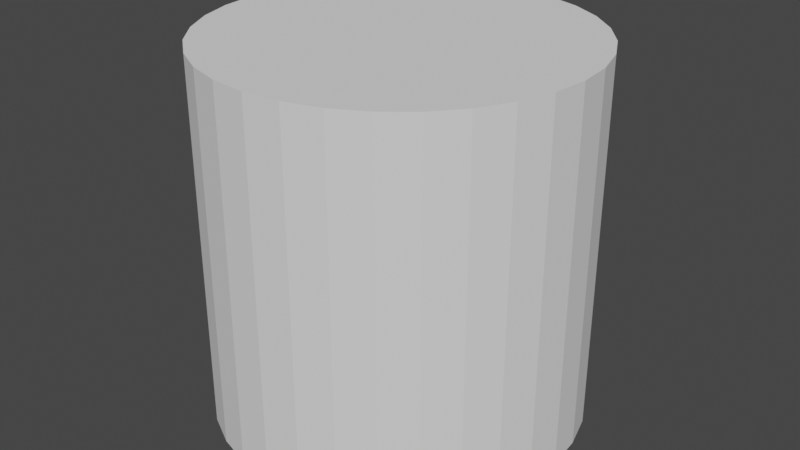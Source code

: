 # Source: Cylinder.blend  (saved by Blender 2.92.15; exported with 4.5.12 LTS)
import bpy
from mathutils import Matrix  # noqa: F401  (used for matrix-valued properties, if any)

bpy.ops.wm.read_factory_settings(use_empty=True)
scene = bpy.context.scene
scene.name = 'Scene'

# ---- collections
col_collection = bpy.data.collections.new('Collection'); scene.collection.children.link(col_collection)

# ---- world
world_world = bpy.data.worlds.new('World'); scene.world = world_world
world_world.use_nodes = True; world_world.node_tree.nodes.clear()
_N = world_world.node_tree.nodes; _L = world_world.node_tree.links
n0 = _N.new('ShaderNodeOutputWorld'); n0.name = 'World Output'; n0.location = (300, 300)
n1 = _N.new('ShaderNodeBackground'); n1.name = 'Background'; n1.location = (10, 300)
n1.inputs[0].default_value = (0.05088, 0.05088, 0.05088, 1.0)
_L.new(n1.outputs[0], n0.inputs[0])
n0.is_active_output = True
world_world.color = (0.05088, 0.05088, 0.05088)
world_world.use_sun_shadow = False
world_world.sun_shadow_jitter_overblur = 0.0

# ---- meshes
me_cylinder = bpy.data.meshes.new('Cylinder')
me_cylinder.from_pydata([(0.0, 1.0, -1.0), (0.0, 1.0, 1.0), (0.1951, 0.9808, -1.0), (0.1951, 0.9808, 1.0), (0.3827, 0.9239, -1.0), (0.3827, 0.9239, 1.0), (0.5556, 0.8315, -1.0), (0.5556, 0.8315, 1.0), (0.7071, 0.7071, -1.0), (0.7071, 0.7071, 1.0), (0.8315, 0.5556, -1.0), (0.8315, 0.5556, 1.0), (0.9239, 0.3827, -1.0), (0.9239, 0.3827, 1.0), (0.9808, 0.1951, -1.0), (0.9808, 0.1951, 1.0), (1.0, 7.55e-08, -1.0), (1.0, 7.55e-08, 1.0), (0.9808, -0.1951, -1.0), (0.9808, -0.1951, 1.0), (0.9239, -0.3827, -1.0), (0.9239, -0.3827, 1.0), (0.8315, -0.5556, -1.0), (0.8315, -0.5556, 1.0), (0.7071, -0.7071, -1.0), (0.7071, -0.7071, 1.0), (0.5556, -0.8315, -1.0), (0.5556, -0.8315, 1.0), (0.3827, -0.9239, -1.0), (0.3827, -0.9239, 1.0), (0.1951, -0.9808, -1.0), (0.1951, -0.9808, 1.0), (-3.258e-07, -1.0, -1.0), (-3.258e-07, -1.0, 1.0), (-0.1951, -0.9808, -1.0), (-0.1951, -0.9808, 1.0), (-0.3827, -0.9239, -1.0), (-0.3827, -0.9239, 1.0), (-0.5556, -0.8315, -1.0), (-0.5556, -0.8315, 1.0), (-0.7071, -0.7071, -1.0), (-0.7071, -0.7071, 1.0), (-0.8315, -0.5556, -1.0), (-0.8315, -0.5556, 1.0), (-0.9239, -0.3827, -1.0), (-0.9239, -0.3827, 1.0), (-0.9808, -0.1951, -1.0), (-0.9808, -0.1951, 1.0), (-1.0, 9.656e-07, -1.0), (-1.0, 9.656e-07, 1.0), (-0.9808, 0.1951, -1.0), (-0.9808, 0.1951, 1.0), (-0.9239, 0.3827, -1.0), (-0.9239, 0.3827, 1.0), (-0.8315, 0.5556, -1.0), (-0.8315, 0.5556, 1.0), (-0.7071, 0.7071, -1.0), (-0.7071, 0.7071, 1.0), (-0.5556, 0.8315, -1.0), (-0.5556, 0.8315, 1.0), (-0.3827, 0.9239, -1.0), (-0.3827, 0.9239, 1.0), (-0.1951, 0.9808, -1.0), (-0.1951, 0.9808, 1.0)], [], [(0, 1, 3, 2), (2, 3, 5, 4), (4, 5, 7, 6), (6, 7, 9, 8), (8, 9, 11, 10), (10, 11, 13, 12), (12, 13, 15, 14), (14, 15, 17, 16), (16, 17, 19, 18), (18, 19, 21, 20), (20, 21, 23, 22), (22, 23, 25, 24), (24, 25, 27, 26), (26, 27, 29, 28), (28, 29, 31, 30), (30, 31, 33, 32), (32, 33, 35, 34), (34, 35, 37, 36), (36, 37, 39, 38), (38, 39, 41, 40), (40, 41, 43, 42), (42, 43, 45, 44), (44, 45, 47, 46), (46, 47, 49, 48), (48, 49, 51, 50), (50, 51, 53, 52), (52, 53, 55, 54), (54, 55, 57, 56), (56, 57, 59, 58), (58, 59, 61, 60), (3, 1, 63, 61, 59, 57, 55, 53, 51, 49, 47, 45, 43, 41, 39, 37, 35, 33, 31, 29, 27, 25, 23, 21, 19, 17, 15, 13, 11, 9, 7, 5), (60, 61, 63, 62), (62, 63, 1, 0), (0, 2, 4, 6, 8, 10, 12, 14, 16, 18, 20, 22, 24, 26, 28, 30, 32, 34, 36, 38, 40, 42, 44, 46, 48, 50, 52, 54, 56, 58, 60, 62)])
_uv = me_cylinder.uv_layers.new(name='UVMap')
_uv.uv.foreach_set('vector', [1.0, 0.5, 1.0, 1.0, 0.9688, 1.0, 0.9688, 0.5, 0.9688, 0.5, 0.9688, 1.0, 0.9375, 1.0, 0.9375, 0.5, 0.9375, 0.5, 0.9375, 1.0, 0.9062, 1.0, 0.9062, 0.5, 0.9062, 0.5, 0.9062, 1.0, 0.875, 1.0, 0.875, 0.5, 0.875, 0.5, 0.875, 1.0, 0.8438, 1.0, 0.8438, 0.5, 0.8438, 0.5, 0.8438, 1.0, 0.8125, 1.0, 0.8125, 0.5, 0.8125, 0.5, 0.8125, 1.0, 0.7812, 1.0, 0.7812, 0.5, 0.7812, 0.5, 0.7812, 1.0, 0.75, 1.0, 0.75, 0.5, 0.75, 0.5, 0.75, 1.0, 0.7188, 1.0, 0.7188, 0.5, 0.7188, 0.5, 0.7188, 1.0, 0.6875, 1.0, 0.6875, 0.5, 0.6875, 0.5, 0.6875, 1.0, 0.6562, 1.0, 0.6562, 0.5, 0.6562, 0.5, 0.6562, 1.0, 0.625, 1.0, 0.625, 0.5, 0.625, 0.5, 0.625, 1.0, 0.5938, 1.0, 0.5938, 0.5, 0.5938, 0.5, 0.5938, 1.0, 0.5625, 1.0, 0.5625, 0.5, 0.5625, 0.5, 0.5625, 1.0, 0.5312, 1.0, 0.5312, 0.5, 0.5312, 0.5, 0.5312, 1.0, 0.5, 1.0, 0.5, 0.5, 0.5, 0.5, 0.5, 1.0, 0.4688, 1.0, 0.4688, 0.5, 0.4688, 0.5, 0.4688, 1.0, 0.4375, 1.0, 0.4375, 0.5, 0.4375, 0.5, 0.4375, 1.0, 0.4062, 1.0, 0.4062, 0.5, 0.4062, 0.5, 0.4062, 1.0, 0.375, 1.0, 0.375, 0.5, 0.375, 0.5, 0.375, 1.0, 0.3438, 1.0, 0.3438, 0.5, 0.3438, 0.5, 0.3438, 1.0, 0.3125, 1.0, 0.3125, 0.5, 0.3125, 0.5, 0.3125, 1.0, 0.2812, 1.0, 0.2812, 0.5, 0.2812, 0.5, 0.2812, 1.0, 0.25, 1.0, 0.25, 0.5, 0.25, 0.5, 0.25, 1.0, 0.2188, 1.0, 0.2188, 0.5, 0.2188, 0.5, 0.2188, 1.0, 0.1875, 1.0, 0.1875, 0.5, 0.1875, 0.5, 0.1875, 1.0, 0.1562, 1.0, 0.1562, 0.5, 0.1562, 0.5, 0.1562, 1.0, 0.125, 1.0, 0.125, 0.5, 0.125, 0.5, 0.125, 1.0, 0.09375, 1.0, 0.09375, 0.5, 0.09375, 0.5, 0.09375, 1.0, 0.0625, 1.0, 0.0625, 0.5, 0.2968, 0.4854, 0.25, 0.49, 0.2032, 0.4854, 0.1582, 0.4717, 0.1167, 0.4496, 0.08029, 0.4197, 0.05045, 0.3833, 0.02827, 0.3418, 0.01461, 0.2968, 0.01, 0.25, 0.01461, 0.2032, 0.02827, 0.1582, 0.05045, 0.1167, 0.08029, 0.08029, 0.1167, 0.05045, 0.1582, 0.02827, 0.2032, 0.01461, 0.25, 0.01, 0.2968, 0.01461, 0.3418, 0.02827, 0.3833, 0.05045, 0.4197, 0.08029, 0.4496, 0.1167, 0.4717, 0.1582, 0.4854, 0.2032, 0.49, 0.25, 0.4854, 0.2968, 0.4717, 0.3418, 0.4496, 0.3833, 0.4197, 0.4197, 0.3833, 0.4496, 0.3418, 0.4717, 0.0625, 0.5, 0.0625, 1.0, 0.03125, 1.0, 0.03125, 0.5, 0.03125, 0.5, 0.03125, 1.0, 0.0, 1.0, 0.0, 0.5, 0.75, 0.49, 0.7968, 0.4854, 0.8418, 0.4717, 0.8833, 0.4496, 0.9197, 0.4197, 0.9496, 0.3833, 0.9717, 0.3418, 0.9854, 0.2968, 0.99, 0.25, 0.9854, 0.2032, 0.9717, 0.1582, 0.9496, 0.1167, 0.9197, 0.08029, 0.8833, 0.05045, 0.8418, 0.02827, 0.7968, 0.01461, 0.75, 0.01, 0.7032, 0.01461, 0.6582, 0.02827, 0.6167, 0.05045, 0.5803, 0.08029, 0.5504, 0.1167, 0.5283, 0.1582, 0.5146, 0.2032, 0.51, 0.25, 0.5146, 0.2968, 0.5283, 0.3418, 0.5504, 0.3833, 0.5803, 0.4197, 0.6167, 0.4496, 0.6582, 0.4717, 0.7032, 0.4854])
me_cylinder.use_remesh_fix_poles = True
me_cylinder.use_remesh_preserve_attributes = False
me_cylinder.use_mirror_vertex_groups = False
me_cylinder.update()

# ---- objects
ob_cylinder = bpy.data.objects.new('Cylinder', me_cylinder)

# ---- transforms, parenting, visibility, modifiers, constraints
ob_cylinder.location = (0.0, 0.0, 0.0)
ob_cylinder.lineart.crease_threshold = 0.0

# ---- collection membership
col_collection.objects.link(ob_cylinder)

# ---- scene / render settings (as saved in the file)
scene.frame_start = 1; scene.frame_end = 250; scene.frame_set(1)
scene.render.engine = 'BLENDER_EEVEE_NEXT'
scene.cycles.use_denoising = False
scene.cycles.samples = 128
scene.cycles.sampling_pattern = 'TABULATED_SOBOL'
scene.cycles.use_adaptive_sampling = False
scene.cycles.use_light_tree = False
scene.view_settings.view_transform = 'Filmic'
bpy.context.view_layer.update()

# ---- added for rendering (the .blend has no active camera and no usable light): camera, sun
cam_auto = bpy.data.cameras.new('AutoCamera')
cam_auto.lens = 50.0
cam_auto.sensor_width = 36.0
cam_auto.clip_end = 1000.0
ob_auto_camera = bpy.data.objects.new('AutoCamera', cam_auto)
scene.collection.objects.link(ob_auto_camera)
ob_auto_camera.location = (3.20507, -3.84609, 2.56406)
ob_auto_camera.rotation_euler = (1.09748, -7.21219e-08, 0.694738)
scene.camera = ob_auto_camera
light_auto_sun = bpy.data.lights.new('AutoSun', 'SUN')
light_auto_sun.energy = 3.0
light_auto_sun.angle = 0.0523599
ob_auto_sun = bpy.data.objects.new('AutoSun', light_auto_sun)
scene.collection.objects.link(ob_auto_sun)
ob_auto_sun.rotation_euler = (0.872665, 0.174533, 0.523599)
bpy.context.view_layer.update()
